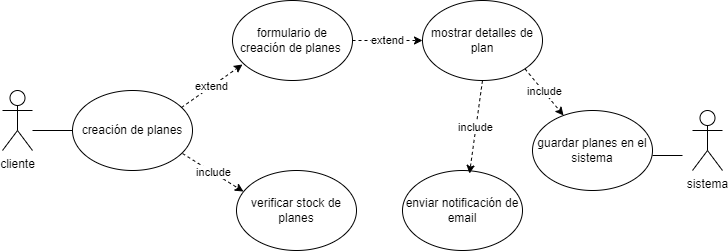

The diagram above was exported from draw.io. Its source (the exported page's mxGraphModel, read from the mxfile embedded in the PNG):
<mxGraphModel dx="1114" dy="1729" grid="1" gridSize="10" guides="1" tooltips="1" connect="1" arrows="1" fold="1" page="1" pageScale="1" pageWidth="827" pageHeight="1169" math="0" shadow="0">
  <root>
    <mxCell id="0" />
    <mxCell id="1" parent="0" />
    <mxCell id="XEretbcwdEI54aJ8fWU7-1" value="cliente" style="shape=umlActor;verticalLabelPosition=bottom;verticalAlign=top;html=1;outlineConnect=0;" parent="1" vertex="1">
      <mxGeometry x="60" y="70" width="30" height="60" as="geometry" />
    </mxCell>
    <mxCell id="XEretbcwdEI54aJ8fWU7-3" value="mostrar detalles de plan" style="ellipse;whiteSpace=wrap;html=1;" parent="1" vertex="1">
      <mxGeometry x="480" y="-20" width="120" height="80" as="geometry" />
    </mxCell>
    <mxCell id="XEretbcwdEI54aJ8fWU7-4" value="guardar planes en el sistema" style="ellipse;whiteSpace=wrap;html=1;" parent="1" vertex="1">
      <mxGeometry x="590" y="90" width="120" height="80" as="geometry" />
    </mxCell>
    <mxCell id="XEretbcwdEI54aJ8fWU7-5" value="formulario de creación de planes&amp;nbsp;" style="ellipse;whiteSpace=wrap;html=1;" parent="1" vertex="1">
      <mxGeometry x="290" y="-20" width="120" height="80" as="geometry" />
    </mxCell>
    <mxCell id="XEretbcwdEI54aJ8fWU7-6" value="verificar stock de planes" style="ellipse;whiteSpace=wrap;html=1;" parent="1" vertex="1">
      <mxGeometry x="294" y="150" width="120" height="80" as="geometry" />
    </mxCell>
    <mxCell id="XEretbcwdEI54aJ8fWU7-7" value="enviar notificación de email" style="ellipse;whiteSpace=wrap;html=1;" parent="1" vertex="1">
      <mxGeometry x="460" y="150" width="120" height="80" as="geometry" />
    </mxCell>
    <mxCell id="XEretbcwdEI54aJ8fWU7-8" value="creación de planes" style="ellipse;whiteSpace=wrap;html=1;" parent="1" vertex="1">
      <mxGeometry x="130" y="70" width="120" height="80" as="geometry" />
    </mxCell>
    <mxCell id="XEretbcwdEI54aJ8fWU7-9" value="sistema" style="shape=umlActor;verticalLabelPosition=bottom;verticalAlign=top;html=1;outlineConnect=0;" parent="1" vertex="1">
      <mxGeometry x="750" y="90" width="30" height="60" as="geometry" />
    </mxCell>
    <mxCell id="XEretbcwdEI54aJ8fWU7-10" value="extend" style="endArrow=classic;html=1;rounded=0;dashed=1;strokeColor=default;align=center;verticalAlign=middle;fontFamily=Helvetica;fontSize=11;fontColor=default;labelBackgroundColor=default;exitX=0.908;exitY=0.213;exitDx=0;exitDy=0;exitPerimeter=0;entryX=0.083;entryY=0.8;entryDx=0;entryDy=0;entryPerimeter=0;" parent="1" source="XEretbcwdEI54aJ8fWU7-8" target="XEretbcwdEI54aJ8fWU7-5" edge="1">
      <mxGeometry width="50" height="50" relative="1" as="geometry">
        <mxPoint x="240" y="85" as="sourcePoint" />
        <mxPoint x="330" y="20" as="targetPoint" />
      </mxGeometry>
    </mxCell>
    <mxCell id="XEretbcwdEI54aJ8fWU7-11" value="extend" style="endArrow=classic;html=1;rounded=0;dashed=1;strokeColor=default;align=center;verticalAlign=middle;fontFamily=Helvetica;fontSize=11;fontColor=default;labelBackgroundColor=default;" parent="1" target="XEretbcwdEI54aJ8fWU7-3" edge="1">
      <mxGeometry width="50" height="50" relative="1" as="geometry">
        <mxPoint x="410" y="20" as="sourcePoint" />
        <mxPoint x="500" y="-50" as="targetPoint" />
      </mxGeometry>
    </mxCell>
    <mxCell id="XEretbcwdEI54aJ8fWU7-12" value="include" style="endArrow=classic;html=1;rounded=0;dashed=1;strokeColor=default;align=center;verticalAlign=middle;fontFamily=Helvetica;fontSize=11;fontColor=default;labelBackgroundColor=default;exitX=0.917;exitY=0.788;exitDx=0;exitDy=0;exitPerimeter=0;entryX=0.058;entryY=0.263;entryDx=0;entryDy=0;entryPerimeter=0;" parent="1" source="XEretbcwdEI54aJ8fWU7-8" target="XEretbcwdEI54aJ8fWU7-6" edge="1">
      <mxGeometry width="50" height="50" relative="1" as="geometry">
        <mxPoint x="240" y="130" as="sourcePoint" />
        <mxPoint x="210" y="246" as="targetPoint" />
      </mxGeometry>
    </mxCell>
    <mxCell id="XEretbcwdEI54aJ8fWU7-13" value="include" style="endArrow=classic;html=1;rounded=0;dashed=1;strokeColor=default;align=center;verticalAlign=middle;fontFamily=Helvetica;fontSize=11;fontColor=default;labelBackgroundColor=default;exitX=0.5;exitY=1;exitDx=0;exitDy=0;entryX=0.558;entryY=0.038;entryDx=0;entryDy=0;entryPerimeter=0;" parent="1" source="XEretbcwdEI54aJ8fWU7-3" target="XEretbcwdEI54aJ8fWU7-7" edge="1">
      <mxGeometry width="50" height="50" relative="1" as="geometry">
        <mxPoint x="535" y="60" as="sourcePoint" />
        <mxPoint x="505" y="176" as="targetPoint" />
      </mxGeometry>
    </mxCell>
    <mxCell id="XEretbcwdEI54aJ8fWU7-14" value="include" style="endArrow=classic;html=1;rounded=0;dashed=1;strokeColor=default;align=center;verticalAlign=middle;fontFamily=Helvetica;fontSize=11;fontColor=default;labelBackgroundColor=default;exitX=1;exitY=1;exitDx=0;exitDy=0;" parent="1" source="XEretbcwdEI54aJ8fWU7-3" target="XEretbcwdEI54aJ8fWU7-4" edge="1">
      <mxGeometry width="50" height="50" relative="1" as="geometry">
        <mxPoint x="580" y="42" as="sourcePoint" />
        <mxPoint x="550" y="158" as="targetPoint" />
      </mxGeometry>
    </mxCell>
    <mxCell id="XEretbcwdEI54aJ8fWU7-15" value="" style="endArrow=none;html=1;rounded=0;" parent="1" target="XEretbcwdEI54aJ8fWU7-8" edge="1">
      <mxGeometry width="50" height="50" relative="1" as="geometry">
        <mxPoint x="90" y="110" as="sourcePoint" />
        <mxPoint x="140" y="60" as="targetPoint" />
      </mxGeometry>
    </mxCell>
    <mxCell id="XEretbcwdEI54aJ8fWU7-19" value="" style="endArrow=none;html=1;rounded=0;" parent="1" edge="1">
      <mxGeometry width="50" height="50" relative="1" as="geometry">
        <mxPoint x="710" y="135" as="sourcePoint" />
        <mxPoint x="740" y="135" as="targetPoint" />
      </mxGeometry>
    </mxCell>
  </root>
</mxGraphModel>